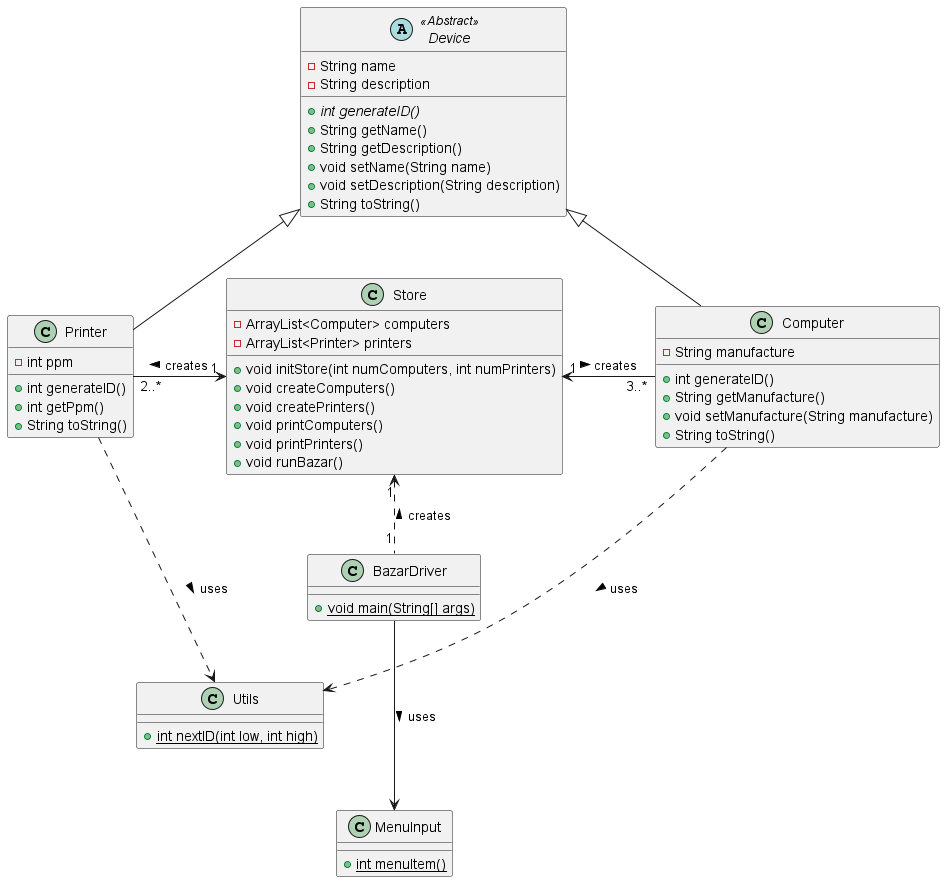

The diagram above was rendered by PlantUML. Its source (embedded in the PNG):
@startuml

class BazarDriver {
    + {static} void main(String[] args)
}

class Store {
    - ArrayList<Computer> computers
    - ArrayList<Printer> printers
    + void initStore(int numComputers, int numPrinters)
    + void createComputers()
    + void createPrinters()
    + void printComputers()
    + void printPrinters()
    + void runBazar()
}

class Printer {
    - int ppm
    + int generateID()
    + int getPpm()
    + String toString()
}

class Computer {
    - String manufacture
    + int generateID()
    + String getManufacture()
    + void setManufacture(String manufacture)
    + String toString()
}

abstract class Device <<Abstract>> {
    - String name
    - String description
    + {abstract} int generateID()
    + String getName()
    + String getDescription()
    + void setName(String name)
    + void setDescription(String description)
    + String toString()
}

class MenuInput {
    + {static} int menuItem()
}

class Utils {
    + {static} int nextID(int low, int high)
}

Printer -u-|> Device
Computer -u-|> Device

Printer "2..*" -r-> "1" Store : creates <
Computer "3..*" -l-> "1" Store : creates <

Printer ...> Utils : uses >
Computer ...>  Utils : uses >

BazarDriver "1" .u.> "1" Store : creates >
BazarDriver ---> MenuInput : uses >


@enduml